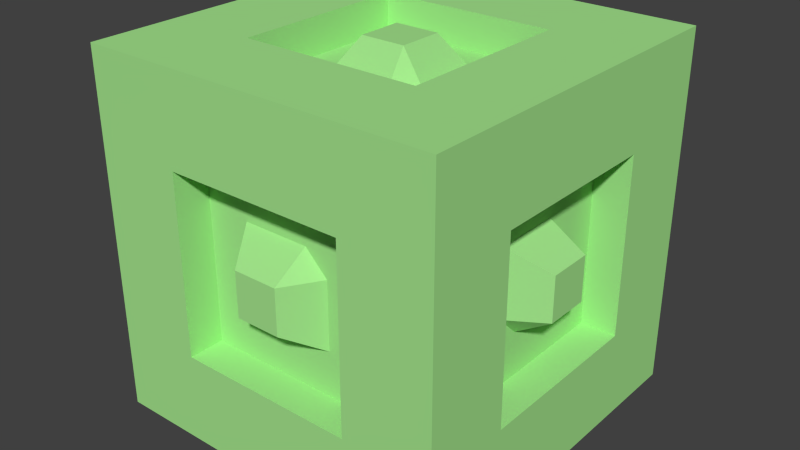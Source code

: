 # Source: Block.blend  (saved by Blender 2.69.0; exported with 4.5.12 LTS)
import bpy
from mathutils import Matrix  # noqa: F401  (used for matrix-valued properties, if any)

bpy.ops.wm.read_factory_settings(use_empty=True)
scene = bpy.context.scene
scene.name = 'Scene'

# ---- collections
col_collection_1 = bpy.data.collections.new('Collection 1'); scene.collection.children.link(col_collection_1)

# ---- materials (node trees are filled in below, after node groups)
mat_material = bpy.data.materials.new('Material')
mat_material.alpha_threshold = 0.0
mat_material.use_transparent_shadow = False
mat_material.preview_render_type = 'CUBE'
mat_material.diffuse_color = (0.3816, 0.8, 0.2738, 1.0)
mat_material.roughness = 0.5
mat_material.line_color = (0.0, 0.0, 0.0, 1.0)

# ---- material node trees

# ---- world
world_world = bpy.data.worlds.new('World'); scene.world = world_world
world_world.color = (0.05088, 0.05088, 0.05088)
world_world.use_sun_shadow = False
world_world.sun_shadow_jitter_overblur = 0.0
world_world.cycles.sampling_method = 'MANUAL'
world_world.cycles.sample_map_resolution = 256

# ---- meshes
me_cube = bpy.data.meshes.new('Cube')
me_cube.from_pydata([(1.0, 1.0, -1.0), (1.0, -1.0, -1.0), (-1.0, -1.0, -1.0), (-1.0, 1.0, -1.0), (1.0, 1.0, 1.0), (1.0, -1.0, 1.0), (-1.0, -1.0, 1.0), (-1.0, 1.0, 1.0), (1.0, -5.96e-08, -1.0), (1.788e-07, 1.0, -1.0), (1.0, 1.0, 0.0), (0.0, -1.0, -1.0), (1.0, -1.0, 0.0), (-1.0, 2.98e-07, -1.0), (-1.0, -1.0, 0.0), (-1.0, 1.0, 0.0), (1.0, -5.364e-07, 1.0), (2.384e-07, 1.0, 1.0), (-5.364e-07, -1.0, 1.0), (-1.0, 1.788e-07, 1.0), (1.0, -0.5, -1.0), (-0.5, 1.0, -1.0), (1.0, 1.0, 0.5), (-0.5, -1.0, -1.0), (1.0, -1.0, 0.5), (-1.0, 0.5, -1.0), (-1.0, -1.0, 0.5), (-1.0, 1.0, 0.5), (1.0, -0.5, 1.0), (-0.5, 1.0, 1.0), (-0.5, -1.0, 1.0), (-1.0, 0.5, 1.0), (1.0, 0.5, -1.0), (0.5, 1.0, -1.0), (1.0, 1.0, -0.5), (0.5, -1.0, -1.0), (1.0, -1.0, -0.5), (-1.0, -0.5, -1.0), (-1.0, -1.0, -0.5), (-1.0, 1.0, -0.5), (1.0, 0.5, 1.0), (0.5, 1.0, 1.0), (0.5, -1.0, 1.0), (-1.0, -0.5, 1.0), (-0.5, 2.086e-07, -1.0), (0.5, 2.98e-08, -1.0), (1.192e-07, 0.5, -1.0), (2.98e-08, -0.5, -1.0), (-3.427e-07, -0.5, 1.0), (4.47e-08, 0.5, 1.0), (0.5, -3.576e-07, 1.0), (-0.5, 0.0, 1.0), (1.0, -0.5, 0.0), (1.0, 0.5, 0.0), (1.0, -1.788e-07, -0.5), (1.0, -4.172e-07, 0.5), (-0.5, -1.0, 0.0), (0.5, -1.0, 0.0), (-1.49e-07, -1.0, -0.5), (-4.172e-07, -1.0, 0.5), (-1.0, 0.5, 0.0), (-1.0, -0.5, 0.0), (-1.0, 2.682e-07, -0.5), (-1.0, 2.086e-07, 0.5), (-0.5, 1.0, 0.0), (0.5, 1.0, 0.0), (2.384e-07, 1.0, 0.5), (2.086e-07, 1.0, -0.5), (-0.5, -0.5, -1.0), (-0.5, -0.5, 1.0), (1.0, -0.5, 0.5), (-0.5, -1.0, 0.5), (-1.0, 0.5, 0.5), (-0.5, 1.0, -0.5), (-0.5, 0.5, -1.0), (0.5, 0.5, -1.0), (0.5, -0.5, -1.0), (0.5, -0.5, 1.0), (0.5, 0.5, 1.0), (-0.5, 0.5, 1.0), (1.0, -0.5, -0.5), (1.0, 0.5, -0.5), (1.0, 0.5, 0.5), (-0.5, -1.0, -0.5), (0.5, -1.0, -0.5), (0.5, -1.0, 0.5), (-1.0, 0.5, -0.5), (-1.0, -0.5, -0.5), (-1.0, -0.5, 0.5), (-0.5, 1.0, 0.5), (0.5, 1.0, 0.5), (0.5, 1.0, -0.5), (1.0, -2.98e-07, 0.0), (-1.0, 2.384e-07, 0.0), (0.8, -0.5, 0.0), (0.8, 0.5, 0.0), (0.8, -1.788e-07, -0.5), (0.8, -4.172e-07, 0.5), (-0.8, 0.5, 0.0), (-0.8, -0.5, 0.0), (-0.8, 2.682e-07, -0.5), (-0.8, 2.086e-07, 0.5), (0.8, -0.5, 0.5), (-0.8, 0.5, 0.5), (0.8, -0.5, -0.5), (0.8, 0.5, -0.5), (0.8, 0.5, 0.5), (-0.8, 0.5, -0.5), (-0.8, -0.5, -0.5), (-0.8, -0.5, 0.5), (-2.98e-07, -1.0, 0.0), (2.384e-07, 1.0, 0.0), (-0.5, -0.8, 0.0), (0.5, -0.8, 0.0), (-1.49e-07, -0.8, -0.5), (-4.172e-07, -0.8, 0.5), (-0.5, 0.8, 0.0), (0.5, 0.8, 0.0), (2.384e-07, 0.8, 0.5), (2.086e-07, 0.8, -0.5), (-0.5, -0.8, 0.5), (-0.5, 0.8, -0.5), (-0.5, -0.8, -0.5), (0.5, -0.8, -0.5), (0.5, -0.8, 0.5), (-0.5, 0.8, 0.5), (0.5, 0.8, 0.5), (0.5, 0.8, -0.5), (5.96e-08, 1.192e-07, -1.0), (-1.49e-07, -1.788e-07, 1.0), (-0.5, 2.086e-07, -0.8), (0.5, 2.98e-08, -0.8), (1.192e-07, 0.5, -0.8), (2.98e-08, -0.5, -0.8), (-3.427e-07, -0.5, 0.8), (4.47e-08, 0.5, 0.8), (0.5, -3.576e-07, 0.8), (-0.5, 0.0, 0.8), (-0.5, -0.5, -0.8), (-0.5, -0.5, 0.8), (-0.5, 0.5, -0.8), (0.5, 0.5, -0.8), (0.5, -0.5, -0.8), (0.5, -0.5, 0.8), (0.5, 0.5, 0.8), (-0.5, 0.5, 0.8), (0.8, -3.576e-07, 0.25), (-0.8, 2.235e-07, 0.25), (0.8, -0.25, 0.0), (0.8, 0.25, 0.0), (0.8, -2.384e-07, -0.25), (-0.8, 0.25, 0.0), (-0.8, -0.25, 0.0), (-0.8, 2.533e-07, -0.25), (0.8, -0.25, 0.5), (0.8, -0.5, 0.25), (-0.8, 0.25, 0.5), (-0.8, 0.5, 0.25), (0.8, -0.25, -0.5), (0.8, -0.5, -0.25), (0.8, 0.25, -0.5), (0.8, 0.5, -0.25), (0.8, 0.25, 0.5), (0.8, 0.5, 0.25), (-0.8, 0.25, -0.5), (-0.8, 0.5, -0.25), (-0.8, -0.25, -0.5), (-0.8, -0.5, -0.25), (-0.8, -0.25, 0.5), (-0.8, -0.5, 0.25), (-3.576e-07, -0.8, 0.25), (2.235e-07, 0.8, -0.25), (-0.25, -0.8, 0.0), (0.25, -0.8, 0.0), (-2.235e-07, -0.8, -0.25), (-0.25, 0.8, 0.0), (0.25, 0.8, 0.0), (2.384e-07, 0.8, 0.25), (-0.25, -0.8, 0.5), (-0.5, -0.8, 0.25), (-0.25, 0.8, -0.5), (-0.5, 0.8, -0.25), (-0.25, -0.8, -0.5), (-0.5, -0.8, -0.25), (0.25, -0.8, -0.5), (0.5, -0.8, -0.25), (0.25, -0.8, 0.5), (0.5, -0.8, 0.25), (-0.25, 0.8, 0.5), (-0.5, 0.8, 0.25), (0.25, 0.8, 0.5), (0.5, 0.8, 0.25), (0.25, 0.8, -0.5), (0.5, 0.8, -0.25), (4.47e-08, -0.25, -0.8), (-0.25, -8.941e-08, 0.8), (-0.25, 1.639e-07, -0.8), (0.25, 7.451e-08, -0.8), (8.941e-08, 0.25, -0.8), (-2.459e-07, -0.25, 0.8), (-5.215e-08, 0.25, 0.8), (0.25, -2.682e-07, 0.8), (-0.25, -0.5, -0.8), (-0.5, -0.25, -0.8), (-0.5, -0.25, 0.8), (-0.25, -0.5, 0.8), (-0.25, 0.5, -0.8), (-0.5, 0.25, -0.8), (0.25, 0.5, -0.8), (0.5, 0.25, -0.8), (0.25, -0.5, -0.8), (0.5, -0.25, -0.8), (0.5, -0.25, 0.8), (0.25, -0.5, 0.8), (0.5, 0.25, 0.8), (0.25, 0.5, 0.8), (-0.5, 0.25, 0.8), (-0.25, 0.5, 0.8), (0.8, 0.25, -0.25), (-0.8, -0.25, -0.25), (0.8, -0.25, 0.25), (-0.8, 0.25, 0.25), (0.8, -0.25, -0.25), (0.8, 0.25, 0.25), (-0.8, 0.25, -0.25), (-0.8, -0.25, 0.25), (0.25, -0.8, -0.25), (0.25, 0.8, 0.25), (-0.25, -0.8, 0.25), (-0.25, 0.8, -0.25), (-0.25, -0.8, -0.25), (0.25, -0.8, 0.25), (-0.25, 0.8, 0.25), (0.25, 0.8, -0.25), (0.25, 0.25, -0.8), (0.25, 0.25, 0.8), (-0.25, -0.25, -0.8), (-0.25, -0.25, 0.8), (-0.25, 0.25, -0.8), (0.25, -0.25, -0.8), (0.25, -0.25, 0.8), (-0.25, 0.25, 0.8), (-3.278e-07, -1.0, 0.125), (2.31e-07, 1.0, -0.125), (-0.125, -1.0, 0.0), (0.125, -1.0, 0.0), (-2.608e-07, -1.0, -0.125), (-0.125, 1.0, 0.0), (0.125, 1.0, 0.0), (2.384e-07, 1.0, 0.125), (0.125, -0.8, -0.25), (0.25, -0.8, -0.125), (0.125, 0.8, 0.25), (0.25, 0.8, 0.125), (-0.125, -0.8, 0.25), (-0.25, -0.8, 0.125), (-0.125, 0.8, -0.25), (-0.25, 0.8, -0.125), (-0.125, -0.8, -0.25), (-0.25, -0.8, -0.125), (0.125, -0.8, 0.25), (0.25, -0.8, 0.125), (-0.125, 0.8, 0.25), (-0.25, 0.8, 0.125), (0.125, 0.8, -0.25), (0.25, 0.8, -0.125), (0.125, -1.0, -0.125), (0.125, 1.0, 0.125), (-0.125, -1.0, 0.125), (-0.125, 1.0, -0.125), (-0.125, -1.0, -0.125), (0.125, -1.0, 0.125), (-0.125, 1.0, 0.125), (0.125, 1.0, -0.125), (1.0, -3.278e-07, 0.125), (-1.0, 2.31e-07, 0.125), (1.0, -0.125, 0.0), (1.0, 0.125, 0.0), (1.0, -2.682e-07, -0.125), (-1.0, 0.125, 0.0), (-1.0, -0.125, 0.0), (-1.0, 2.459e-07, -0.125), (0.8, 0.125, -0.25), (0.8, 0.25, -0.125), (-0.8, -0.125, -0.25), (-0.8, -0.25, -0.125), (0.8, -0.125, 0.25), (0.8, -0.25, 0.125), (-0.8, 0.125, 0.25), (-0.8, 0.25, 0.125), (0.8, -0.125, -0.25), (0.8, -0.25, -0.125), (0.8, 0.125, 0.25), (0.8, 0.25, 0.125), (-0.8, 0.125, -0.25), (-0.8, 0.25, -0.125), (-0.8, -0.125, 0.25), (-0.8, -0.25, 0.125), (1.0, 0.125, -0.125), (-1.0, -0.125, -0.125), (1.0, -0.125, 0.125), (-1.0, 0.125, 0.125), (1.0, -0.125, -0.125), (1.0, 0.125, 0.125), (-1.0, 0.125, -0.125), (-1.0, -0.125, 0.125), (5.215e-08, -0.125, -1.0), (-0.125, -1.341e-07, 1.0), (-0.125, 1.416e-07, -1.0), (0.125, 9.686e-08, -1.0), (7.451e-08, 0.125, -1.0), (-1.974e-07, -0.125, 1.0), (-1.006e-07, 0.125, 1.0), (0.125, -2.235e-07, 1.0), (0.125, 0.25, -0.8), (0.25, 0.125, -0.8), (0.25, 0.125, 0.8), (0.125, 0.25, 0.8), (-0.125, -0.25, -0.8), (-0.25, -0.125, -0.8), (-0.25, -0.125, 0.8), (-0.125, -0.25, 0.8), (-0.125, 0.25, -0.8), (-0.25, 0.125, -0.8), (0.125, -0.25, -0.8), (0.25, -0.125, -0.8), (0.25, -0.125, 0.8), (0.125, -0.25, 0.8), (-0.25, 0.125, 0.8), (-0.125, 0.25, 0.8), (0.125, 0.125, -1.0), (0.125, 0.125, 1.0), (-0.125, -0.125, -1.0), (-0.125, -0.125, 1.0), (-0.125, 0.125, -1.0), (0.125, -0.125, -1.0), (0.125, -0.125, 1.0), (-0.125, 0.125, 1.0)], [], [(68, 23, 2, 37), (69, 43, 6, 30), (70, 28, 5, 24), (71, 30, 6, 26), (72, 31, 7, 27), (73, 21, 3, 39), (74, 44, 13, 25), (75, 45, 131, 209, 141), (76, 35, 11, 47), (77, 48, 18, 42), (79, 51, 137, 216, 145), (79, 31, 19, 51), (80, 52, 12, 36), (86, 62, 100, 164, 107), (82, 40, 16, 55), (83, 56, 14, 38), (66, 90, 126, 190, 118), (85, 42, 18, 59), (86, 60, 15, 39), (52, 80, 104, 159, 94), (88, 43, 19, 63), (89, 64, 15, 27), (73, 64, 116, 181, 121), (91, 33, 9, 67), (44, 68, 37, 13), (49, 79, 145, 217, 135), (47, 11, 23, 68), (48, 69, 30, 18), (68, 44, 130, 203, 138), (51, 19, 43, 69), (52, 70, 24, 12), (72, 60, 98, 157, 103), (55, 16, 28, 70), (56, 71, 26, 14), (85, 59, 115, 186, 124), (59, 18, 30, 71), (60, 72, 27, 15), (60, 86, 107, 165, 98), (63, 19, 31, 72), (64, 73, 39, 15), (59, 71, 120, 178, 115), (67, 9, 21, 73), (21, 74, 25, 3), (9, 46, 74, 21), (77, 50, 136, 212, 143), (33, 75, 46, 9), (0, 32, 75, 33), (32, 8, 45, 75), (48, 77, 143, 213, 134), (8, 20, 76, 45), (20, 1, 35, 76), (28, 77, 42, 5), (16, 50, 77, 28), (46, 75, 141, 208, 132), (40, 78, 50, 16), (4, 41, 78, 40), (41, 17, 49, 78), (69, 48, 134, 205, 139), (17, 29, 79, 49), (29, 7, 31, 79), (20, 80, 36, 1), (8, 54, 80, 20), (55, 70, 102, 154, 97), (32, 81, 54, 8), (0, 34, 81, 32), (34, 10, 53, 81), (81, 53, 95, 161, 105), (10, 22, 82, 53), (22, 4, 40, 82), (23, 83, 38, 2), (11, 58, 83, 23), (91, 67, 119, 192, 127), (35, 84, 58, 11), (1, 36, 84, 35), (36, 12, 57, 84), (57, 85, 124, 187, 113), (12, 24, 85, 57), (24, 5, 42, 85), (25, 86, 39, 3), (13, 62, 86, 25), (87, 61, 99, 167, 108), (37, 87, 62, 13), (2, 38, 87, 37), (38, 14, 61, 87), (63, 72, 103, 156, 101), (14, 26, 88, 61), (26, 6, 43, 88), (29, 89, 27, 7), (17, 66, 89, 29), (65, 91, 127, 193, 117), (41, 90, 66, 17), (4, 22, 90, 41), (22, 10, 65, 90), (83, 58, 114, 182, 122), (10, 34, 91, 65), (34, 0, 33, 91), (298, 277, 92, 278), (299, 280, 93, 281), (220, 154, 102, 155), (221, 156, 103, 157), (222, 291, 148, 94, 159), (223, 162, 97, 146, 292), (224, 295, 151, 98, 165), (225, 168, 101, 147, 296), (80, 54, 96, 158, 104), (61, 88, 109, 169, 99), (53, 82, 106, 163, 95), (88, 63, 101, 168, 109), (82, 55, 97, 162, 106), (70, 52, 94, 155, 102), (62, 87, 108, 166, 100), (54, 81, 105, 160, 96), (266, 245, 110, 246), (267, 248, 111, 249), (228, 178, 120, 179), (229, 180, 121, 181), (230, 259, 172, 112, 183), (231, 186, 115, 170, 260), (232, 263, 175, 116, 189), (233, 192, 119, 171, 264), (58, 84, 123, 184, 114), (71, 56, 112, 179, 120), (90, 65, 117, 191, 126), (84, 57, 113, 185, 123), (67, 73, 121, 180, 119), (64, 89, 125, 189, 116), (56, 83, 122, 183, 112), (89, 66, 118, 188, 125), (330, 309, 128, 310), (331, 312, 129, 313), (236, 202, 138, 203), (237, 204, 139, 205), (238, 323, 196, 130, 207), (239, 210, 133, 194, 324), (240, 327, 199, 134, 213), (241, 216, 137, 195, 328), (50, 78, 144, 214, 136), (51, 69, 139, 204, 137), (44, 74, 140, 207, 130), (74, 46, 132, 206, 140), (47, 68, 138, 202, 133), (45, 76, 142, 211, 131), (76, 47, 133, 210, 142), (78, 49, 135, 215, 144), (160, 218, 282, 150, 96), (105, 161, 218, 160), (161, 95, 149, 283, 218), (166, 219, 284, 153, 100), (108, 167, 219, 166), (167, 99, 152, 285, 219), (148, 287, 220, 155, 94), (300, 286, 220, 287), (146, 97, 154, 220, 286), (151, 289, 221, 157, 98), (301, 288, 221, 289), (147, 101, 156, 221, 288), (158, 222, 159, 104), (96, 150, 290, 222, 158), (302, 276, 148, 291), (303, 292, 146, 274), (95, 163, 223, 293, 149), (163, 106, 162, 223), (164, 224, 165, 107), (100, 153, 294, 224, 164), (304, 279, 151, 295), (305, 296, 147, 275), (99, 169, 225, 297, 152), (169, 109, 168, 225), (184, 226, 250, 174, 114), (123, 185, 226, 184), (185, 113, 173, 251, 226), (190, 227, 252, 177, 118), (126, 191, 227, 190), (191, 117, 176, 253, 227), (172, 255, 228, 179, 112), (268, 254, 228, 255), (170, 115, 178, 228, 254), (175, 257, 229, 181, 116), (269, 256, 229, 257), (171, 119, 180, 229, 256), (182, 230, 183, 122), (114, 174, 258, 230, 182), (270, 244, 172, 259), (271, 260, 170, 242), (113, 187, 231, 261, 173), (187, 124, 186, 231), (188, 232, 189, 125), (118, 177, 262, 232, 188), (272, 247, 175, 263), (273, 264, 171, 243), (117, 193, 233, 265, 176), (193, 127, 192, 233), (208, 234, 314, 198, 132), (141, 209, 234, 208), (209, 131, 197, 315, 234), (214, 235, 316, 201, 136), (144, 215, 235, 214), (215, 135, 200, 317, 235), (196, 319, 236, 203, 130), (332, 318, 236, 319), (194, 133, 202, 236, 318), (199, 321, 237, 205, 134), (333, 320, 237, 321), (195, 137, 204, 237, 320), (206, 238, 207, 140), (132, 198, 322, 238, 206), (334, 308, 196, 323), (335, 324, 194, 306), (131, 211, 239, 325, 197), (211, 142, 210, 239), (212, 240, 213, 143), (136, 201, 326, 240, 212), (336, 311, 199, 327), (337, 328, 195, 307), (135, 217, 241, 329, 200), (217, 145, 216, 241), (250, 266, 246, 174), (226, 251, 266, 250), (251, 173, 245, 266), (252, 267, 249, 177), (227, 253, 267, 252), (253, 176, 248, 267), (244, 268, 255, 172), (110, 242, 268, 244), (242, 170, 254, 268), (247, 269, 257, 175), (111, 243, 269, 247), (243, 171, 256, 269), (258, 270, 259, 230), (174, 246, 270, 258), (246, 110, 244, 270), (245, 271, 242, 110), (173, 261, 271, 245), (261, 231, 260, 271), (262, 272, 263, 232), (177, 249, 272, 262), (249, 111, 247, 272), (248, 273, 243, 111), (176, 265, 273, 248), (265, 233, 264, 273), (282, 298, 278, 150), (218, 283, 298, 282), (283, 149, 277, 298), (284, 299, 281, 153), (219, 285, 299, 284), (285, 152, 280, 299), (276, 300, 287, 148), (92, 274, 300, 276), (274, 146, 286, 300), (279, 301, 289, 151), (93, 275, 301, 279), (275, 147, 288, 301), (290, 302, 291, 222), (150, 278, 302, 290), (278, 92, 276, 302), (277, 303, 274, 92), (149, 293, 303, 277), (293, 223, 292, 303), (294, 304, 295, 224), (153, 281, 304, 294), (281, 93, 279, 304), (280, 305, 275, 93), (152, 297, 305, 280), (297, 225, 296, 305), (314, 330, 310, 198), (234, 315, 330, 314), (315, 197, 309, 330), (316, 331, 313, 201), (235, 317, 331, 316), (317, 200, 312, 331), (308, 332, 319, 196), (128, 306, 332, 308), (306, 194, 318, 332), (311, 333, 321, 199), (129, 307, 333, 311), (307, 195, 320, 333), (322, 334, 323, 238), (198, 310, 334, 322), (310, 128, 308, 334), (309, 335, 306, 128), (197, 325, 335, 309), (325, 239, 324, 335), (326, 336, 327, 240), (201, 313, 336, 326), (313, 129, 311, 336), (312, 337, 307, 129), (200, 329, 337, 312), (329, 241, 328, 337)])
me_cube.materials.append(mat_material)
me_cube.use_remesh_preserve_volume = False
me_cube.use_remesh_preserve_attributes = False
me_cube.use_mirror_vertex_groups = False
me_cube.update()

# ---- objects
ob_cube = bpy.data.objects.new('Cube', me_cube)

# ---- transforms, parenting, visibility, modifiers, constraints
ob_cube.location = (0.0, 0.0, 0.0)
ob_cube.lock_rotations_4d = False
ob_cube.empty_display_type = 'ARROWS'
ob_cube.color = (1.0, 0.05264, 0.03991, 1.0)
ob_cube.display_type = 'SOLID'
ob_cube.lineart.crease_threshold = 0.0

# ---- collection membership
col_collection_1.objects.link(ob_cube)

# ---- scene / render settings (as saved in the file)
scene.frame_start = 1; scene.frame_end = 250; scene.frame_set(1)
scene.render.engine = 'BLENDER_EEVEE_NEXT'
scene.render.image_settings.compression = 90
scene.render.resolution_percentage = 50
scene.render.dither_intensity = 0.0
scene.cycles.use_denoising = False
scene.cycles.samples = 10
scene.cycles.sampling_pattern = 'TABULATED_SOBOL'
scene.cycles.light_sampling_threshold = 0.0
scene.cycles.use_adaptive_sampling = False
scene.cycles.use_light_tree = False
scene.cycles.blur_glossy = 0.0
scene.cycles.volume_bounces = 1
scene.cycles.pixel_filter_type = 'GAUSSIAN'
scene.cycles.sample_clamp_indirect = 0.0
scene.view_settings.view_transform = 'Standard'
bpy.context.view_layer.update()

# ---- added for rendering (the .blend has no active camera and no usable light): camera, sun
cam_auto = bpy.data.cameras.new('AutoCamera')
cam_auto.lens = 50.0
cam_auto.sensor_width = 36.0
cam_auto.clip_end = 1000.0
ob_auto_camera = bpy.data.objects.new('AutoCamera', cam_auto)
scene.collection.objects.link(ob_auto_camera)
ob_auto_camera.location = (3.20508, -3.84609, 2.56406)
ob_auto_camera.rotation_euler = (1.09748, -7.21219e-08, 0.694738)
scene.camera = ob_auto_camera
light_auto_sun = bpy.data.lights.new('AutoSun', 'SUN')
light_auto_sun.energy = 3.0
light_auto_sun.angle = 0.0523599
ob_auto_sun = bpy.data.objects.new('AutoSun', light_auto_sun)
scene.collection.objects.link(ob_auto_sun)
ob_auto_sun.rotation_euler = (0.872665, 0.174533, 0.523599)
bpy.context.view_layer.update()
